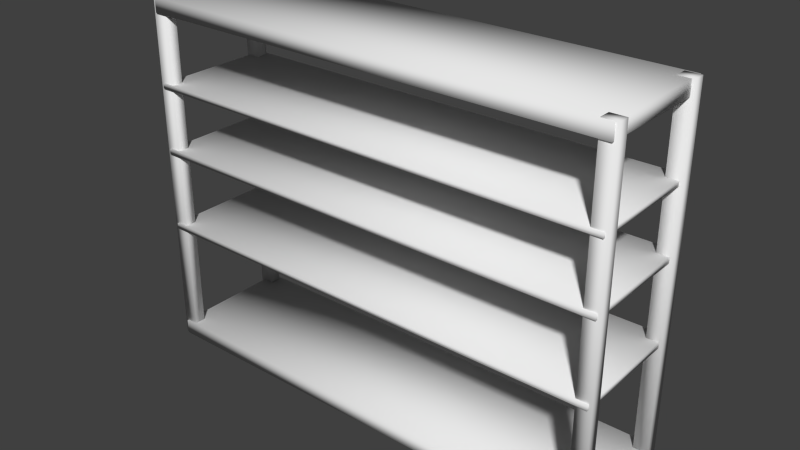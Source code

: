 # Source: wireRackB.blend  (saved by Blender 2.69.0; exported with 4.5.12 LTS)
import bpy
from mathutils import Matrix  # noqa: F401  (used for matrix-valued properties, if any)

bpy.ops.wm.read_factory_settings(use_empty=True)
scene = bpy.context.scene
scene.name = 'Scene'

# ---- collections
col_collection_1 = bpy.data.collections.new('Collection 1'); scene.collection.children.link(col_collection_1)

# ---- world
world_world = bpy.data.worlds.new('World'); scene.world = world_world
world_world.color = (0.05088, 0.05088, 0.05088)
world_world.use_sun_shadow = False
world_world.sun_shadow_jitter_overblur = 0.0
world_world.cycles.sampling_method = 'MANUAL'
world_world.cycles.sample_map_resolution = 256

# ---- meshes
me_untitled_001 = bpy.data.meshes.new('Untitled.001')
me_untitled_001.from_pydata([(-38.09, -11.72, 20.47), (40.72, -11.72, 20.47), (-38.09, 9.225, 20.47), (40.72, 9.225, 20.47), (-38.09, -11.72, 21.38), (40.72, -11.72, 21.38), (-38.09, 9.225, 21.38), (40.72, 9.225, 21.38), (-38.71, -11.42, 0.0), (-36.19, -11.42, 0.0), (-38.71, -9.53, 0.0), (-36.19, -9.53, 0.0), (-38.71, -11.42, 59.63), (-36.19, -11.42, 59.63), (-38.71, -9.53, 59.63), (-36.19, -9.53, 59.63), (38.71, -11.42, 0.0), (41.23, -11.42, 0.0), (38.71, -9.53, 0.0), (41.23, -9.53, 0.0), (38.71, -11.42, 59.63), (41.23, -11.42, 59.63), (38.71, -9.53, 59.63), (41.23, -9.53, 59.63), (-38.09, -11.72, 33.83), (40.72, -11.72, 33.83), (-38.09, 9.225, 33.83), (40.72, 9.225, 33.83), (-38.09, -11.72, 34.77), (40.72, -11.72, 34.77), (-38.09, 9.225, 34.77), (40.72, 9.225, 34.77), (-38.09, -11.72, 45.04), (40.72, -11.72, 45.04), (-38.09, 9.225, 45.04), (40.72, 9.225, 45.04), (-38.09, -11.72, 45.82), (40.72, -11.72, 45.82), (-38.09, 9.225, 45.82), (40.72, 9.225, 45.82), (38.71, 6.886, -2.982e-06), (41.23, 6.886, -2.982e-06), (38.71, 8.775, -2.982e-06), (41.23, 8.775, -2.982e-06), (38.71, 6.886, 59.63), (41.23, 6.886, 59.63), (38.71, 8.775, 59.63), (41.23, 8.775, 59.63), (-38.09, -11.72, -1.503e-06), (40.72, -11.72, -1.503e-06), (-38.09, 9.225, -1.503e-06), (40.72, 9.225, -1.503e-06), (-38.09, -11.72, 2.432), (40.72, -11.72, 2.432), (-38.09, 9.225, 2.432), (40.72, 9.225, 2.432), (-38.71, 6.841, -2.975e-06), (-36.19, 6.841, -2.975e-06), (-38.71, 8.731, -2.975e-06), (-36.19, 8.731, -2.975e-06), (-38.71, 6.841, 59.63), (-36.19, 6.841, 59.63), (-38.71, 8.731, 59.63), (-36.19, 8.731, 59.63), (-38.09, -11.72, 57.13), (40.72, -11.72, 57.13), (-38.09, 9.225, 57.13), (40.72, 9.225, 57.13), (-38.09, -11.72, 59.56), (40.72, -11.72, 59.56), (-38.09, 9.225, 59.56), (40.72, 9.225, 59.56)], [], [(0, 2, 3, 1), (4, 5, 7, 6), (0, 1, 5, 4), (1, 3, 7, 5), (3, 2, 6, 7), (2, 0, 4, 6), (8, 10, 11, 9), (12, 13, 15, 14), (8, 9, 13, 12), (9, 11, 15, 13), (11, 10, 14, 15), (10, 8, 12, 14), (16, 18, 19, 17), (20, 21, 23, 22), (16, 17, 21, 20), (17, 19, 23, 21), (19, 18, 22, 23), (18, 16, 20, 22), (24, 26, 27, 25), (28, 29, 31, 30), (24, 25, 29, 28), (25, 27, 31, 29), (27, 26, 30, 31), (26, 24, 28, 30), (32, 34, 35, 33), (36, 37, 39, 38), (32, 33, 37, 36), (33, 35, 39, 37), (35, 34, 38, 39), (34, 32, 36, 38), (40, 42, 43, 41), (44, 45, 47, 46), (40, 41, 45, 44), (41, 43, 47, 45), (43, 42, 46, 47), (42, 40, 44, 46), (48, 50, 51, 49), (52, 53, 55, 54), (48, 49, 53, 52), (49, 51, 55, 53), (51, 50, 54, 55), (50, 48, 52, 54), (56, 58, 59, 57), (60, 61, 63, 62), (56, 57, 61, 60), (57, 59, 63, 61), (59, 58, 62, 63), (58, 56, 60, 62), (64, 66, 67, 65), (68, 69, 71, 70), (64, 65, 69, 68), (65, 67, 71, 69), (67, 66, 70, 71), (66, 64, 68, 70)])
me_untitled_001.polygons.foreach_set('use_smooth', [True] * 54)
_uv = me_untitled_001.uv_layers.new(name='UVChannel_1')
_uv.uv.foreach_set('vector', [1.0, 0.0, 1.0, 1.0, 0.0, 1.0, 0.0, 0.0, 0.0, 0.0, 1.0, 0.0, 1.0, 1.0, 0.0, 1.0, 0.0, 0.0, 1.0, 0.0, 1.0, 1.0, 0.0, 1.0, 0.0, 0.0, 1.0, 0.0, 1.0, 1.0, 0.0, 1.0, 0.0, 0.0, 1.0, 0.0, 1.0, 1.0, 0.0, 1.0, 0.0, 0.0, 1.0, 0.0, 1.0, 1.0, 0.0, 1.0, 1.0, 0.0, 1.0, 1.0, 0.0, 1.0, 0.0, 0.0, 0.0, 0.0, 1.0, 0.0, 1.0, 1.0, 0.0, 1.0, 0.0, 0.0, 1.0, 0.0, 1.0, 1.0, 0.0, 1.0, 0.0, 0.0, 1.0, 0.0, 1.0, 1.0, 0.0, 1.0, 0.0, 0.0, 1.0, 0.0, 1.0, 1.0, 0.0, 1.0, 0.0, 0.0, 1.0, 0.0, 1.0, 1.0, 0.0, 1.0, 1.0, 0.0, 1.0, 1.0, 0.0, 1.0, 0.0, 0.0, 0.0, 0.0, 1.0, 0.0, 1.0, 1.0, 0.0, 1.0, 0.0, 0.0, 1.0, 0.0, 1.0, 1.0, 0.0, 1.0, 0.0, 0.0, 1.0, 0.0, 1.0, 1.0, 0.0, 1.0, 0.0, 0.0, 1.0, 0.0, 1.0, 1.0, 0.0, 1.0, 0.0, 0.0, 1.0, 0.0, 1.0, 1.0, 0.0, 1.0, 1.0, 0.0, 1.0, 1.0, 0.0, 1.0, 0.0, 0.0, 0.0, 0.0, 1.0, 0.0, 1.0, 1.0, 0.0, 1.0, 0.0, 0.0, 1.0, 0.0, 1.0, 1.0, 0.0, 1.0, 0.0, 0.0, 1.0, 0.0, 1.0, 1.0, 0.0, 1.0, 0.0, 0.0, 1.0, 0.0, 1.0, 1.0, 0.0, 1.0, 0.0, 0.0, 1.0, 0.0, 1.0, 1.0, 0.0, 1.0, 1.0, 0.0, 1.0, 1.0, 0.0, 1.0, 0.0, 0.0, 0.0, 0.0, 1.0, 0.0, 1.0, 1.0, 0.0, 1.0, 0.0, 0.0, 1.0, 0.0, 1.0, 1.0, 0.0, 1.0, 0.0, 0.0, 1.0, 0.0, 1.0, 1.0, 0.0, 1.0, 0.0, 0.0, 1.0, 0.0, 1.0, 1.0, 0.0, 1.0, 0.0, 0.0, 1.0, 0.0, 1.0, 1.0, 0.0, 1.0, 1.0, 0.0, 1.0, 1.0, 0.0, 1.0, 0.0, 0.0, 0.0, 0.0, 1.0, 0.0, 1.0, 1.0, 0.0, 1.0, 0.0, 0.0, 1.0, 0.0, 1.0, 1.0, 0.0, 1.0, 0.0, 0.0, 1.0, 0.0, 1.0, 1.0, 0.0, 1.0, 0.0, 0.0, 1.0, 0.0, 1.0, 1.0, 0.0, 1.0, 0.0, 0.0, 1.0, 0.0, 1.0, 1.0, 0.0, 1.0, 1.0, 0.0, 1.0, 1.0, 0.0, 1.0, 0.0, 0.0, 0.0, 0.0, 1.0, 0.0, 1.0, 1.0, 0.0, 1.0, 0.0, 0.0, 1.0, 0.0, 1.0, 1.0, 0.0, 1.0, 0.0, 0.0, 1.0, 0.0, 1.0, 1.0, 0.0, 1.0, 0.0, 0.0, 1.0, 0.0, 1.0, 1.0, 0.0, 1.0, 0.0, 0.0, 1.0, 0.0, 1.0, 1.0, 0.0, 1.0, 1.0, 0.0, 1.0, 1.0, 0.0, 1.0, 0.0, 0.0, 0.0, 0.0, 1.0, 0.0, 1.0, 1.0, 0.0, 1.0, 0.0, 0.0, 1.0, 0.0, 1.0, 1.0, 0.0, 1.0, 0.0, 0.0, 1.0, 0.0, 1.0, 1.0, 0.0, 1.0, 0.0, 0.0, 1.0, 0.0, 1.0, 1.0, 0.0, 1.0, 0.0, 0.0, 1.0, 0.0, 1.0, 1.0, 0.0, 1.0, 1.0, 0.0, 1.0, 1.0, 0.0, 1.0, 0.0, 0.0, 0.0, 0.0, 1.0, 0.0, 1.0, 1.0, 0.0, 1.0, 0.0, 0.0, 1.0, 0.0, 1.0, 1.0, 0.0, 1.0, 0.0, 0.0, 1.0, 0.0, 1.0, 1.0, 0.0, 1.0, 0.0, 0.0, 1.0, 0.0, 1.0, 1.0, 0.0, 1.0, 0.0, 0.0, 1.0, 0.0, 1.0, 1.0, 0.0, 1.0])
me_untitled_001.use_remesh_preserve_volume = False
me_untitled_001.use_remesh_preserve_attributes = False
me_untitled_001.use_mirror_vertex_groups = False
me_untitled_001.update()

# ---- objects
ob_wire_shelf = bpy.data.objects.new('Wire_Shelf', me_untitled_001)

# ---- transforms, parenting, visibility, modifiers, constraints
ob_wire_shelf.location = (0.0, 0.0, 0.0)
ob_wire_shelf.scale = (1.0, 1.0, 1.0)
ob_wire_shelf.color = (0.8, 0.8, 0.8, 1.0)
ob_wire_shelf.lineart.crease_threshold = 0.0

# ---- collection membership
col_collection_1.objects.link(ob_wire_shelf)

# ---- scene / render settings (as saved in the file)
scene.frame_start = 1; scene.frame_end = 250; scene.frame_set(1)
scene.render.engine = 'BLENDER_EEVEE_NEXT'
scene.render.image_settings.compression = 90
scene.render.resolution_percentage = 50
scene.render.dither_intensity = 0.0
scene.cycles.use_denoising = False
scene.cycles.samples = 10
scene.cycles.sampling_pattern = 'TABULATED_SOBOL'
scene.cycles.light_sampling_threshold = 0.0
scene.cycles.use_adaptive_sampling = False
scene.cycles.use_light_tree = False
scene.cycles.blur_glossy = 0.0
scene.cycles.volume_bounces = 1
scene.cycles.pixel_filter_type = 'GAUSSIAN'
scene.cycles.sample_clamp_indirect = 0.0
scene.view_settings.view_transform = 'Standard'
bpy.context.view_layer.update()

# ---- added for rendering (the .blend has no active camera and no usable light): camera, sun
cam_auto = bpy.data.cameras.new('AutoCamera')
cam_auto.lens = 50.0
cam_auto.sensor_width = 36.0
cam_auto.clip_end = 1654.64
ob_auto_camera = bpy.data.objects.new('AutoCamera', cam_auto)
scene.collection.objects.link(ob_auto_camera)
ob_auto_camera.location = (95.5416, -114.388, 105.238)
ob_auto_camera.rotation_euler = (1.09748, -7.21219e-08, 0.694738)
scene.camera = ob_auto_camera
light_auto_sun = bpy.data.lights.new('AutoSun', 'SUN')
light_auto_sun.energy = 3.0
light_auto_sun.angle = 0.0523599
ob_auto_sun = bpy.data.objects.new('AutoSun', light_auto_sun)
scene.collection.objects.link(ob_auto_sun)
ob_auto_sun.rotation_euler = (0.872665, 0.174533, 0.523599)
bpy.context.view_layer.update()
